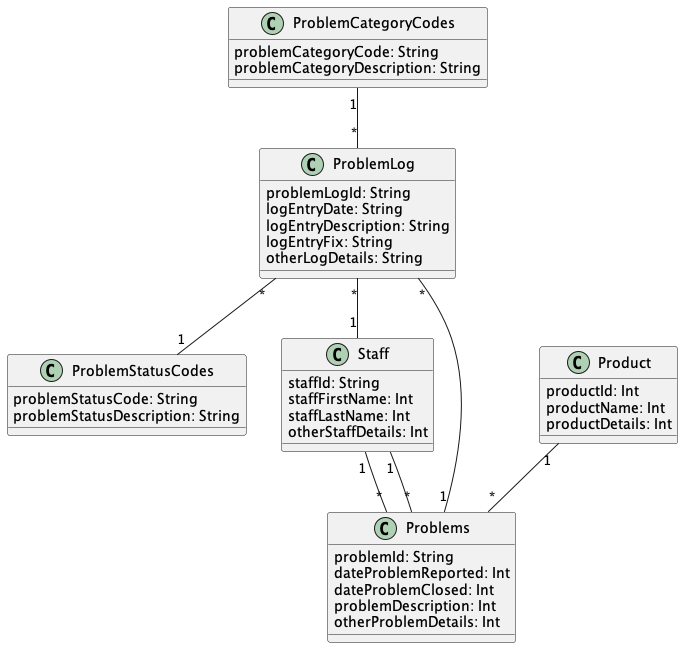

The diagram above was rendered by PlantUML. Its source (embedded in the PNG):
@startuml "TrackingSoftwareProblems"


class ProblemCategoryCodes{
  problemCategoryCode: String
  problemCategoryDescription: String
}

class ProblemLog{
  problemLogId: String
  logEntryDate: String
  logEntryDescription: String
  logEntryFix: String
  otherLogDetails: String
}

class ProblemStatusCodes{
  problemStatusCode: String
  problemStatusDescription: String
}

class Product{
  productId: Int
  productName: Int
  productDetails: Int
}

class Staff{
  staffId: String
  staffFirstName: Int
  staffLastName: Int
  otherStaffDetails: Int
}

class Problems{
  problemId: String
  dateProblemReported: Int
  dateProblemClosed: Int
  problemDescription: Int
  otherProblemDetails: Int
}



ProblemCategoryCodes "1" -- "*" ProblemLog

ProblemLog "*" -- "1" Staff

ProblemLog "*" -- "1" Problems

ProblemLog "*" -- "1" ProblemStatusCodes

Product "1" -- "*" Problems

Staff "1" -- "*" Problems

Staff "1" -- "*" Problems


@enduml